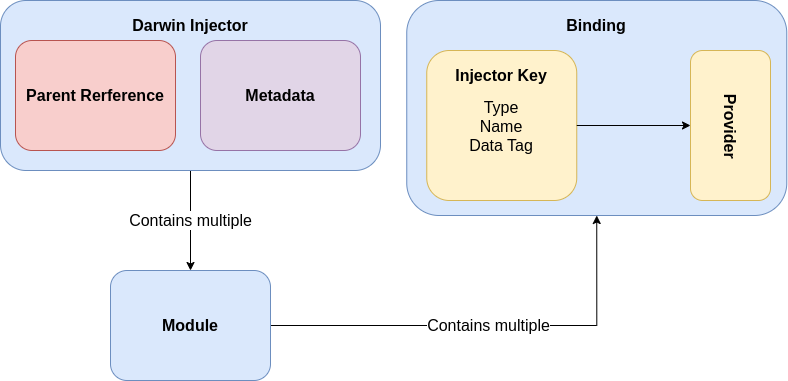

The diagram above was exported from draw.io. Its source (the exported page's mxGraphModel, read from the mxfile embedded in the PNG):
<mxGraphModel dx="459" dy="832" grid="1" gridSize="10" guides="1" tooltips="1" connect="1" arrows="1" fold="1" page="1" pageScale="1" pageWidth="827" pageHeight="1169" math="0" shadow="0">
  <root>
    <mxCell id="0" />
    <mxCell id="1" parent="0" />
    <mxCell id="20hBUlFxbaooyAQnls1u-19" value="Contains multiple" style="edgeStyle=orthogonalEdgeStyle;rounded=0;orthogonalLoop=1;jettySize=auto;html=1;exitX=0.5;exitY=1;exitDx=0;exitDy=0;fontSize=16;" parent="1" source="20hBUlFxbaooyAQnls1u-1" target="20hBUlFxbaooyAQnls1u-18" edge="1">
      <mxGeometry relative="1" as="geometry" />
    </mxCell>
    <mxCell id="20hBUlFxbaooyAQnls1u-1" value="" style="rounded=1;whiteSpace=wrap;html=1;align=left;fillColor=#dae8fc;strokeColor=#6c8ebf;" parent="1" vertex="1">
      <mxGeometry x="23" y="40" width="380" height="170" as="geometry" />
    </mxCell>
    <mxCell id="20hBUlFxbaooyAQnls1u-2" value="" style="rounded=1;whiteSpace=wrap;html=1;fillColor=#dae8fc;strokeColor=#6c8ebf;" parent="1" vertex="1">
      <mxGeometry x="429.25" y="40" width="380" height="215" as="geometry" />
    </mxCell>
    <mxCell id="20hBUlFxbaooyAQnls1u-3" value="Darwin Injector" style="text;html=1;strokeColor=none;fillColor=none;align=center;verticalAlign=middle;whiteSpace=wrap;rounded=0;fontStyle=1;fontSize=16;" parent="1" vertex="1">
      <mxGeometry x="103" y="50" width="220" height="30" as="geometry" />
    </mxCell>
    <mxCell id="20hBUlFxbaooyAQnls1u-4" value="" style="rounded=1;whiteSpace=wrap;html=1;fillColor=#fff2cc;strokeColor=#d6b656;" parent="1" vertex="1">
      <mxGeometry x="449.25" y="90" width="150" height="150" as="geometry" />
    </mxCell>
    <mxCell id="20hBUlFxbaooyAQnls1u-5" value="" style="rounded=1;whiteSpace=wrap;html=1;fillColor=#fff2cc;strokeColor=#d6b656;" parent="1" vertex="1">
      <mxGeometry x="713" y="90" width="80" height="150" as="geometry" />
    </mxCell>
    <mxCell id="20hBUlFxbaooyAQnls1u-6" value="Binding" style="text;html=1;strokeColor=none;fillColor=none;align=center;verticalAlign=middle;whiteSpace=wrap;rounded=0;fontStyle=1;fontSize=16;" parent="1" vertex="1">
      <mxGeometry x="509.25" y="50" width="220" height="30" as="geometry" />
    </mxCell>
    <mxCell id="20hBUlFxbaooyAQnls1u-7" value="Injector Key" style="text;html=1;strokeColor=none;fillColor=none;align=center;verticalAlign=middle;whiteSpace=wrap;rounded=0;fontStyle=1;fontSize=16;" parent="1" vertex="1">
      <mxGeometry x="414.25" y="100" width="220" height="30" as="geometry" />
    </mxCell>
    <mxCell id="20hBUlFxbaooyAQnls1u-8" value="Provider" style="text;html=1;strokeColor=none;fillColor=none;align=center;verticalAlign=middle;whiteSpace=wrap;rounded=0;fontStyle=1;fontSize=16;rotation=90;" parent="1" vertex="1">
      <mxGeometry x="679.25" y="151.25" width="147.5" height="30" as="geometry" />
    </mxCell>
    <mxCell id="20hBUlFxbaooyAQnls1u-9" value="" style="endArrow=classic;html=1;rounded=0;fontSize=16;exitX=1;exitY=0.5;exitDx=0;exitDy=0;entryX=0;entryY=0.5;entryDx=0;entryDy=0;" parent="1" source="20hBUlFxbaooyAQnls1u-4" target="20hBUlFxbaooyAQnls1u-5" edge="1">
      <mxGeometry width="50" height="50" relative="1" as="geometry">
        <mxPoint x="779.25" y="90" as="sourcePoint" />
        <mxPoint x="829.25" y="40" as="targetPoint" />
      </mxGeometry>
    </mxCell>
    <mxCell id="20hBUlFxbaooyAQnls1u-13" value="Metadata" style="rounded=1;whiteSpace=wrap;html=1;fontSize=16;fontStyle=1;fillColor=#e1d5e7;strokeColor=#9673a6;" parent="1" vertex="1">
      <mxGeometry x="223" y="80" width="160" height="110" as="geometry" />
    </mxCell>
    <mxCell id="20hBUlFxbaooyAQnls1u-14" value="Parent Rerference" style="rounded=1;whiteSpace=wrap;html=1;fontSize=16;fontStyle=1;fillColor=#f8cecc;strokeColor=#b85450;" parent="1" vertex="1">
      <mxGeometry x="38" y="80" width="160" height="110" as="geometry" />
    </mxCell>
    <mxCell id="20hBUlFxbaooyAQnls1u-16" value="Type&lt;br&gt;Name&lt;br&gt;Data Tag" style="text;html=1;strokeColor=none;fillColor=none;align=center;verticalAlign=middle;whiteSpace=wrap;rounded=0;fontStyle=0;fontSize=16;" parent="1" vertex="1">
      <mxGeometry x="414.25" y="151.25" width="220" height="30" as="geometry" />
    </mxCell>
    <mxCell id="20hBUlFxbaooyAQnls1u-20" value="Contains multiple" style="edgeStyle=orthogonalEdgeStyle;rounded=0;orthogonalLoop=1;jettySize=auto;html=1;exitX=1;exitY=0.5;exitDx=0;exitDy=0;entryX=0.5;entryY=1;entryDx=0;entryDy=0;fontSize=16;" parent="1" source="20hBUlFxbaooyAQnls1u-18" target="20hBUlFxbaooyAQnls1u-2" edge="1">
      <mxGeometry relative="1" as="geometry" />
    </mxCell>
    <mxCell id="20hBUlFxbaooyAQnls1u-18" value="Module" style="rounded=1;whiteSpace=wrap;html=1;fontSize=16;fontStyle=1;fillColor=#dae8fc;strokeColor=#6c8ebf;" parent="1" vertex="1">
      <mxGeometry x="133" y="310" width="160" height="110" as="geometry" />
    </mxCell>
  </root>
</mxGraphModel>